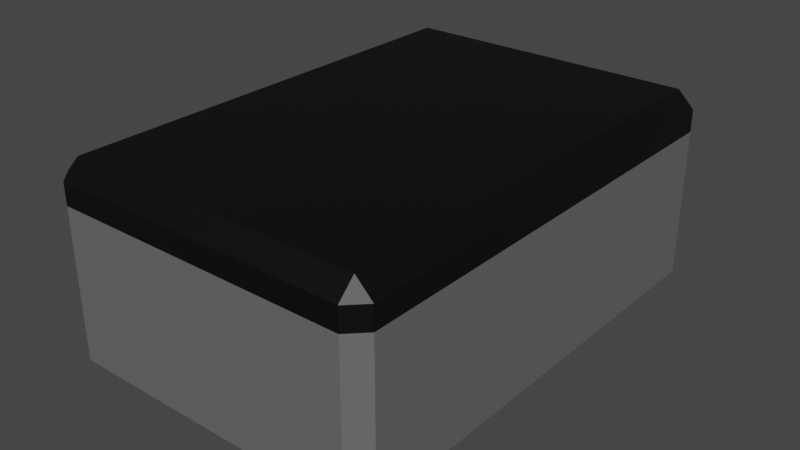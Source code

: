 # Source: Crate.blend  (saved by Blender 2.91.10; exported with 4.5.12 LTS)
import bpy
from mathutils import Matrix  # noqa: F401  (used for matrix-valued properties, if any)

bpy.ops.wm.read_factory_settings(use_empty=True)
scene = bpy.context.scene
scene.name = 'Scene'

# ---- collections
col_collection = bpy.data.collections.new('Collection'); scene.collection.children.link(col_collection)

# ---- materials (node trees are filled in below, after node groups)
mat_gray = bpy.data.materials.new('Gray')
mat_gray.alpha_threshold = 0.0
mat_gray.use_transparent_shadow = False
mat_gray.line_color = (0.0, 0.0, 0.0, 1.0)
mat_black = bpy.data.materials.new('Black')
mat_black.use_transparent_shadow = False

# ---- node groups
ng_auto_smooth = bpy.data.node_groups.new('Auto Smooth', 'GeometryNodeTree')
_s = ng_auto_smooth.interface.new_socket(name='Geometry', in_out='OUTPUT', socket_type='NodeSocketGeometry')
_s = ng_auto_smooth.interface.new_socket(name='Geometry', in_out='INPUT', socket_type='NodeSocketGeometry')
_s = ng_auto_smooth.interface.new_socket(name='Angle', in_out='INPUT', socket_type='NodeSocketFloat')
_s.subtype = 'ANGLE'
_s.min_value = 0.0
_s.max_value = 3.142
ng_auto_smooth.is_modifier = True
_N = ng_auto_smooth.nodes; _L = ng_auto_smooth.links
n0 = _N.new('NodeGroupOutput'); n0.name = 'Group Output'; n0.location = (480, -100)
n1 = _N.new('NodeGroupInput'); n1.name = 'Group Input'; n1.location = (-420, -300)
n2 = _N.new('NodeGroupInput'); n2.name = 'Group Input.001'; n2.location = (-60, -100)
n3 = _N.new('GeometryNodeSetShadeSmooth'); n3.name = 'Set Shade Smooth'; n3.location = (120, -100)
n3.domain = 'EDGE'
n4 = _N.new('GeometryNodeSetShadeSmooth'); n4.name = 'Set Shade Smooth.001'; n4.location = (300, -100)
n5 = _N.new('GeometryNodeInputMeshEdgeAngle'); n5.name = 'Edge Angle'; n5.location = (-420, -220)
n6 = _N.new('GeometryNodeInputEdgeSmooth'); n6.name = 'Is Edge Smooth'; n6.location = (-60, -160)
n7 = _N.new('GeometryNodeInputShadeSmooth'); n7.name = 'Is Face Smooth'; n7.location = (-240, -340)
n8 = _N.new('FunctionNodeBooleanMath'); n8.name = 'Boolean Math'; n8.location = (-60, -220)
n9 = _N.new('FunctionNodeCompare'); n9.name = 'Compare'; n9.location = (-240, -180)
n9.operation = 'LESS_EQUAL'
_L.new(n5.outputs[0], n9.inputs[0])
_L.new(n4.outputs[0], n0.inputs[0])
_L.new(n1.outputs[1], n9.inputs[1])
_L.new(n9.outputs[0], n8.inputs[0])
_L.new(n7.outputs[0], n8.inputs[1])
_L.new(n2.outputs[0], n3.inputs[0])
_L.new(n6.outputs[0], n3.inputs[1])
_L.new(n3.outputs[0], n4.inputs[0])
_L.new(n8.outputs[0], n3.inputs[2])
n0.is_active_output = True

# ---- material node trees
mat_gray.use_nodes = True; mat_gray.node_tree.nodes.clear()
_N = mat_gray.node_tree.nodes; _L = mat_gray.node_tree.links
n0 = _N.new('ShaderNodeOutputMaterial'); n0.name = 'Material Output'; n0.location = (300, 300)
n1 = _N.new('ShaderNodeBsdfPrincipled'); n1.name = 'Principled BSDF'; n1.location = (10, 300)
n1.distribution = 'GGX'
n1.subsurface_method = 'BURLEY'
n1.inputs[0].default_value = (0.1376, 0.1376, 0.1376, 1.0)
n1.inputs[2].default_value = 0.4
n1.inputs[3].default_value = 1.45
n1.inputs[27].default_value = (0.0, 0.0, 0.0, 1.0)
n1.inputs[28].default_value = 1.0
_L.new(n1.outputs[0], n0.inputs[0])
n0.is_active_output = True
mat_black.use_nodes = True; mat_black.node_tree.nodes.clear()
_N = mat_black.node_tree.nodes; _L = mat_black.node_tree.links
n0 = _N.new('ShaderNodeBsdfPrincipled'); n0.name = 'Principled BSDF'; n0.location = (10, 300)
n0.distribution = 'GGX'
n0.subsurface_method = 'BURLEY'
n0.inputs[0].default_value = (0.0, 0.0, 0.0, 1.0)
n0.inputs[3].default_value = 1.45
n0.inputs[27].default_value = (0.0, 0.0, 0.0, 1.0)
n0.inputs[28].default_value = 1.0
n1 = _N.new('ShaderNodeOutputMaterial'); n1.name = 'Material Output'; n1.location = (300, 300)
_L.new(n0.outputs[0], n1.inputs[0])
n1.is_active_output = True

# ---- world
world_world = bpy.data.worlds.new('World'); scene.world = world_world
world_world.use_nodes = True; world_world.node_tree.nodes.clear()
_N = world_world.node_tree.nodes; _L = world_world.node_tree.links
n0 = _N.new('ShaderNodeOutputWorld'); n0.name = 'World Output'; n0.location = (300, 300)
n1 = _N.new('ShaderNodeBackground'); n1.name = 'Background'; n1.location = (10, 300)
n1.inputs[0].default_value = (0.05088, 0.05088, 0.05088, 1.0)
_L.new(n1.outputs[0], n0.inputs[0])
n0.is_active_output = True
world_world.color = (0.05088, 0.05088, 0.05088)
world_world.use_sun_shadow = False
world_world.sun_shadow_jitter_overblur = 0.0

# ---- meshes
me_cube_001 = bpy.data.meshes.new('Cube.001')
me_cube_001.from_pydata([(-2.05, -3.097, -1.139), (-2.05, -3.325, -0.9111), (-2.278, -3.097, -0.9111), (-2.05, -3.325, 1.139), (-2.278, -3.097, 1.139), (-2.05, 3.097, -1.139), (-2.278, 3.097, -0.9111), (-2.05, 3.325, -0.9111), (-2.278, 3.097, 1.139), (-2.05, 3.325, 1.139), (2.05, -3.097, -1.139), (2.278, -3.097, -0.9111), (2.05, -3.325, -0.9111), (2.278, -3.097, 1.139), (2.05, -3.325, 1.139), (2.05, 3.097, -1.139), (2.05, 3.325, -0.9111), (2.278, 3.097, -0.9111), (2.05, 3.325, 1.139), (2.278, 3.097, 1.139), (-2.278, -3.097, 1.442), (-2.05, -3.325, 1.442), (-2.05, -3.097, 1.67), (-2.278, 3.097, 1.442), (-2.05, 3.097, 1.67), (-2.05, 3.325, 1.442), (2.05, 3.325, 1.442), (2.05, 3.097, 1.67), (2.278, 3.097, 1.442), (2.278, -3.097, 1.442), (2.05, -3.097, 1.67), (2.05, -3.325, 1.442)], [], [(12, 14, 3, 1), (18, 9, 25, 26), (13, 19, 28, 29), (8, 4, 20, 23), (2, 4, 8, 6), (27, 24, 22, 30), (3, 14, 31, 21), (7, 9, 18, 16), (17, 19, 13, 11), (0, 1, 2), (5, 6, 7), (10, 11, 12), (15, 16, 17), (20, 21, 22), (23, 24, 25), (26, 27, 28), (29, 30, 31), (5, 0, 2, 6), (1, 3, 4, 2), (9, 7, 6, 8), (15, 5, 7, 16), (19, 17, 16, 18), (10, 15, 17, 11), (14, 12, 11, 13), (0, 10, 12, 1), (22, 24, 23, 20), (24, 27, 26, 25), (27, 30, 29, 28), (30, 22, 21, 31), (18, 26, 28, 19), (31, 14, 13, 29), (3, 21, 20, 4), (25, 9, 8, 23), (5, 15, 10, 0)])
me_cube_001.polygons.foreach_set('use_smooth', [True] * 34)
me_cube_001.polygons.foreach_set('material_index', [0, 1, 1, 1, 0, 1, 1, 0, 0, 0, 0, 0, 0, 1, 1, 1, 1, 0, 0, 0, 0, 0, 0, 0, 0, 1, 1, 1, 1, 1, 1, 1, 1, 0])
_uv = me_cube_001.uv_layers.new(name='UVMap')
_uv.uv.foreach_set('vector', [0.4, 0.7625, 0.625, 0.7625, 0.625, 0.9875, 0.4, 0.9875, 0.625, 0.4875, 0.625, 0.2625, 0.625, 0.2625, 0.625, 0.4875, 0.625, 0.7414, 0.625, 0.5086, 0.625, 0.5086, 0.625, 0.7414, 0.625, 0.2414, 0.625, 0.008579, 0.625, 0.008579, 0.625, 0.2414, 0.4, 0.008579, 0.625, 0.008579, 0.625, 0.2414, 0.4, 0.2414, 0.6375, 0.5086, 0.8625, 0.5086, 0.8625, 0.7414, 0.6375, 0.7414, 0.625, 0.9875, 0.625, 0.7625, 0.625, 0.7625, 0.625, 0.9875, 0.4, 0.2625, 0.625, 0.2625, 0.625, 0.4875, 0.4, 0.4875, 0.4, 0.5086, 0.625, 0.5086, 0.625, 0.7414, 0.4, 0.7414, 0.1375, 0.7414, 0.1375, 0.75, 0.125, 0.7414, 0.1375, 0.5086, 0.125, 0.5086, 0.1375, 0.5, 0.3625, 0.7414, 0.375, 0.7414, 0.3625, 0.75, 0.3625, 0.5086, 0.3625, 0.5, 0.375, 0.5086, 0.625, 0.008579, 0.625, 0.0, 0.625, 0.008579, 0.875, 0.5086, 0.875, 0.5086, 0.8625, 0.5, 0.6375, 0.5, 0.625, 0.5086, 0.625, 0.5086, 0.625, 0.7414, 0.625, 0.7414, 0.6375, 0.75, 0.1375, 0.5086, 0.1375, 0.7414, 0.125, 0.7414, 0.125, 0.5086, 0.4, 0.0, 0.625, 0.0, 0.625, 0.008579, 0.4, 0.008579, 0.625, 0.2625, 0.4, 0.2625, 0.4, 0.2414, 0.625, 0.2414, 0.3625, 0.5086, 0.1375, 0.5086, 0.1375, 0.5, 0.3625, 0.5, 0.625, 0.5086, 0.4, 0.5086, 0.4, 0.4875, 0.625, 0.4875, 0.3625, 0.7414, 0.3625, 0.5086, 0.4, 0.5086, 0.4, 0.7414, 0.625, 0.7625, 0.4, 0.7625, 0.4, 0.7414, 0.625, 0.7414, 0.1375, 0.7414, 0.3625, 0.7414, 0.3625, 0.75, 0.1375, 0.75, 0.8625, 0.7414, 0.8625, 0.5086, 0.875, 0.5086, 0.875, 0.7414, 0.8625, 0.5086, 0.6375, 0.5086, 0.6375, 0.5, 0.8625, 0.5, 0.6375, 0.5086, 0.6375, 0.7414, 0.625, 0.7414, 0.625, 0.5086, 0.6375, 0.7414, 0.8625, 0.7414, 0.8625, 0.75, 0.6375, 0.75, 0.625, 0.4875, 0.625, 0.4875, 0.625, 0.5086, 0.625, 0.5086, 0.625, 0.7625, 0.625, 0.7625, 0.625, 0.7414, 0.625, 0.7414, 0.625, 0.0, 0.625, 0.0, 0.625, 0.008579, 0.625, 0.008579, 0.625, 0.2625, 0.625, 0.2625, 0.625, 0.2414, 0.625, 0.2414, 0.1375, 0.5086, 0.3625, 0.5086, 0.3625, 0.7414, 0.1375, 0.7414])
me_cube_001.materials.append(mat_gray)
me_cube_001.materials.append(mat_black)
me_cube_001.use_remesh_fix_poles = True
me_cube_001.use_remesh_preserve_attributes = False
me_cube_001.use_mirror_vertex_groups = False
me_cube_001.update()

# ---- objects
ob_crate = bpy.data.objects.new('Crate', me_cube_001)

# ---- transforms, parenting, visibility, modifiers, constraints
ob_crate.location = (0.0, 0.0, 0.0)
ob_crate.lineart.crease_threshold = 0.0
_m = ob_crate.modifiers.new('Auto Smooth', 'NODES')
_m.node_group = ng_auto_smooth
_gi = [s.identifier for s in ng_auto_smooth.interface.items_tree if s.item_type == 'SOCKET' and s.in_out == 'INPUT']
_m[_gi[1]] = 0.5236  # Angle

# ---- collection membership
col_collection.objects.link(ob_crate)

# ---- scene / render settings (as saved in the file)
scene.frame_start = 1; scene.frame_end = 250; scene.frame_set(1)
scene.render.engine = 'BLENDER_EEVEE_NEXT'
scene.cycles.use_denoising = False
scene.cycles.samples = 128
scene.cycles.sampling_pattern = 'TABULATED_SOBOL'
scene.cycles.use_adaptive_sampling = False
scene.cycles.use_light_tree = False
scene.view_settings.view_transform = 'Filmic'
bpy.context.view_layer.update()

# ---- added for rendering (the .blend has no active camera and no usable light): camera, sun
cam_auto = bpy.data.cameras.new('AutoCamera')
cam_auto.lens = 50.0
cam_auto.sensor_width = 36.0
cam_auto.clip_end = 1000.0
ob_auto_camera = bpy.data.objects.new('AutoCamera', cam_auto)
scene.collection.objects.link(ob_auto_camera)
ob_auto_camera.location = (7.89817, -9.4778, 6.58399)
ob_auto_camera.rotation_euler = (1.09748, -7.21219e-08, 0.694738)
scene.camera = ob_auto_camera
light_auto_sun = bpy.data.lights.new('AutoSun', 'SUN')
light_auto_sun.energy = 3.0
light_auto_sun.angle = 0.0523599
ob_auto_sun = bpy.data.objects.new('AutoSun', light_auto_sun)
scene.collection.objects.link(ob_auto_sun)
ob_auto_sun.rotation_euler = (0.872665, 0.174533, 0.523599)
bpy.context.view_layer.update()
